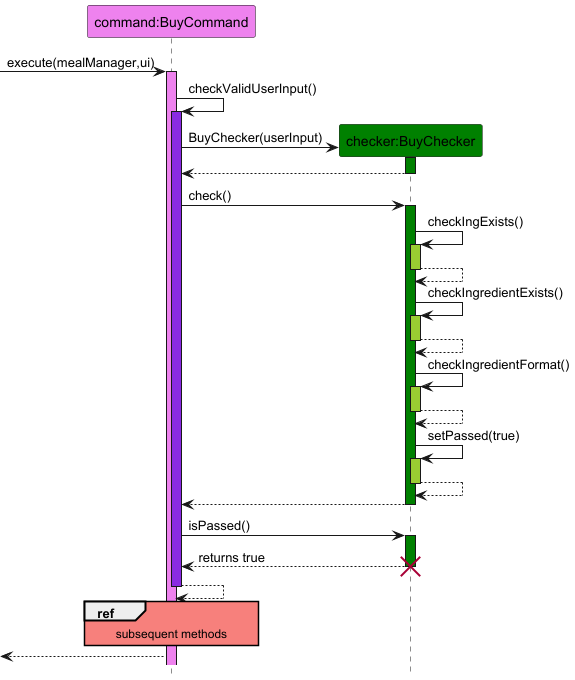

The diagram above was rendered by PlantUML. Its source (embedded in the PNG):
@startuml
hide footbox
skinparam sequenceReferenceBackgroundColor #f7807c

participant "command:BuyCommand" as BuyCommand #Violet
participant "checker:BuyChecker" as BuyChecker #Green

-> BuyCommand : execute(mealManager,ui)
activate BuyCommand #Violet
BuyCommand -> BuyCommand : checkValidUserInput()
activate BuyCommand #BlueViolet
create BuyChecker
BuyCommand -> BuyChecker : BuyChecker(userInput)
activate BuyChecker #Green
BuyChecker --> BuyCommand
deactivate BuyChecker
BuyCommand -> BuyChecker : check()
activate BuyChecker #Green
BuyChecker -> BuyChecker : checkIngExists()
activate BuyChecker #yellowgreen
BuyChecker --> BuyChecker
deactivate BuyChecker
BuyChecker -> BuyChecker : checkIngredientExists()
activate BuyChecker #yellowgreen
BuyChecker --> BuyChecker
deactivate BuyChecker
BuyChecker -> BuyChecker : checkIngredientFormat()
activate BuyChecker #yellowgreen
BuyChecker --> BuyChecker
deactivate BuyChecker
BuyChecker -> BuyChecker :setPassed(true)
activate BuyChecker #yellowgreen
BuyChecker --> BuyChecker
deactivate BuyChecker
BuyChecker --> BuyCommand
deactivate BuyChecker
BuyCommand -> BuyChecker : isPassed()
activate BuyChecker #Green
BuyChecker --> BuyCommand : returns true
deactivate BuyChecker
destroy BuyChecker
BuyCommand --> BuyCommand
deactivate BuyCommand
ref over BuyCommand
subsequent methods
end
<-- BuyCommand
@enduml